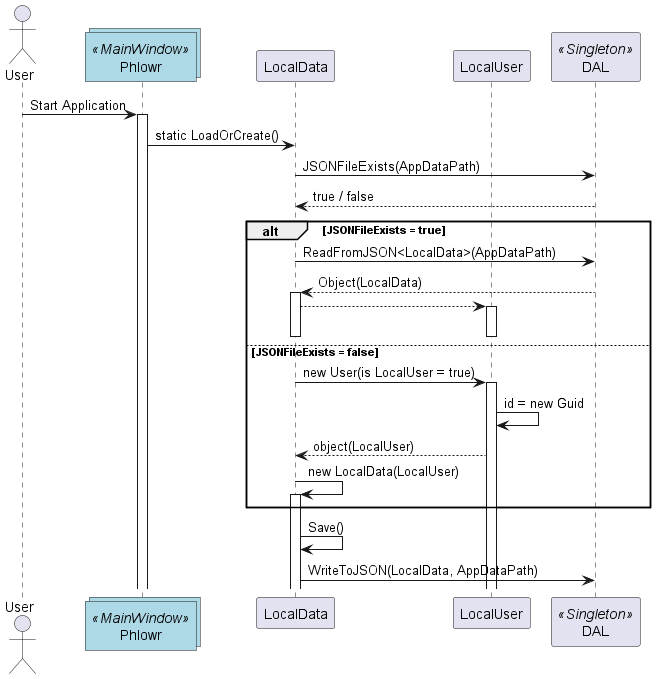

The diagram above was rendered by PlantUML. Its source (embedded in the PNG):
@startuml loadLocalDataSequence
Actor User
collections Phlowr <<MainWindow>> #LightBlue
participant LocalData
participant LocalUser
participant DAL <<Singleton>>


User -> Phlowr : Start Application
Activate Phlowr



Phlowr -> LocalData : static LoadOrCreate()
LocalData -> DAL : JSONFileExists(AppDataPath)
DAL --> LocalData : true / false

alt JSONFileExists = true
LocalData -> DAL : ReadFromJSON<LocalData>(AppDataPath)
DAL --> LocalData: Object(LocalData)
activate LocalData
LocalData --> LocalUser
activate LocalUser
deactivate LocalData
deactivate LocalUser

else JSONFileExists = false
LocalData -> LocalUser: new User(is LocalUser = true)
activate LocalUser
LocalUser -> LocalUser : id = new Guid
LocalUser --> LocalData : object(LocalUser)
LocalData -> LocalData : new LocalData(LocalUser)
activate LocalData
end
LocalData -> LocalData : Save()
LocalData -> DAL : WriteToJSON(LocalData, AppDataPath)

@enduml